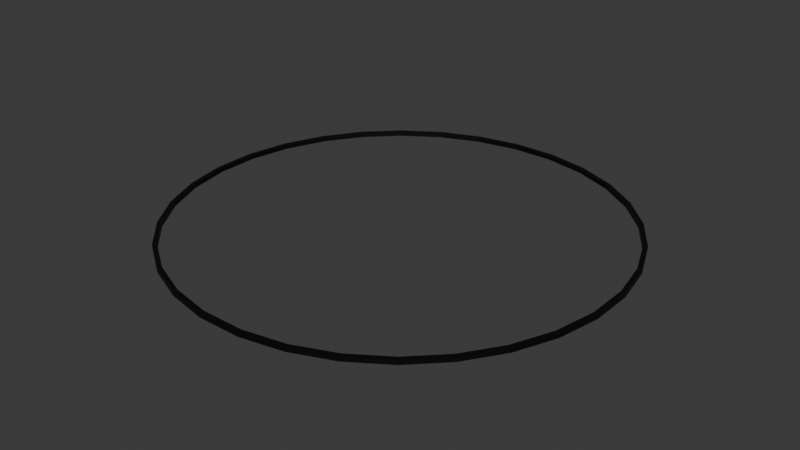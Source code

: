 # Source: debugCircle.blend  (saved by Blender 4.0.36; exported with 4.5.12 LTS)
import bpy
from mathutils import Matrix  # noqa: F401  (used for matrix-valued properties, if any)

bpy.ops.wm.read_factory_settings(use_empty=True)
scene = bpy.context.scene
scene.name = 'Scene'

# ---- collections
col_collection = bpy.data.collections.new('Collection'); scene.collection.children.link(col_collection)

# ---- materials (node trees are filled in below, after node groups)
mat_material = bpy.data.materials.new('Material')
mat_material.alpha_threshold = 0.0
mat_material.use_transparent_shadow = False
mat_material.roughness = 0.5
mat_material.line_color = (0.0, 0.0, 0.0, 1.0)

# ---- material node trees
mat_material.use_nodes = True; mat_material.node_tree.nodes.clear()
_N = mat_material.node_tree.nodes; _L = mat_material.node_tree.links
n0 = _N.new('ShaderNodeOutputMaterial'); n0.name = 'Material Output'; n0.location = (300, 300)
n1 = _N.new('ShaderNodeBsdfPrincipled'); n1.name = 'Principled BSDF'; n1.location = (10, 300)
n1.inputs[0].default_value = (0.0, 0.0, 0.0, 1.0)
n1.inputs[3].default_value = 1.45
_L.new(n1.outputs[0], n0.inputs[0])
n0.is_active_output = True

# ---- world
world_world = bpy.data.worlds.new('World'); scene.world = world_world
world_world.use_nodes = True; world_world.node_tree.nodes.clear()
_N = world_world.node_tree.nodes; _L = world_world.node_tree.links
n0 = _N.new('ShaderNodeOutputWorld'); n0.name = 'World Output'; n0.location = (300, 300)
n1 = _N.new('ShaderNodeBackground'); n1.name = 'Background'; n1.location = (10, 300)
n1.inputs[0].default_value = (0.05088, 0.05088, 0.05088, 1.0)
_L.new(n1.outputs[0], n0.inputs[0])
n0.is_active_output = True
world_world.color = (0.05088, 0.05088, 0.05088)
world_world.use_sun_shadow = False
world_world.sun_shadow_jitter_overblur = 0.0

# ---- meshes
me_cylinder = bpy.data.meshes.new('Cylinder')
me_cylinder.from_pydata([(-0.09605, 0.9752, 0.0), (-0.09605, 0.9752, 0.02), (0.09605, 0.9752, 0.0), (0.09605, 0.9752, 0.02), (0.2845, 0.9377, 0.0), (0.2845, 0.9377, 0.02), (0.4619, 0.8642, 0.0), (0.4619, 0.8642, 0.02), (0.6216, 0.7575, 0.0), (0.6216, 0.7575, 0.02), (0.7575, 0.6216, 0.0), (0.7575, 0.6216, 0.02), (0.8642, 0.4619, 0.0), (0.8642, 0.4619, 0.02), (0.9377, 0.2845, 0.0), (0.9377, 0.2845, 0.02), (0.9752, 0.09605, 0.0), (0.9752, 0.09605, 0.02), (0.9752, -0.09605, 0.0), (0.9752, -0.09605, 0.02), (0.9377, -0.2845, 0.0), (0.9377, -0.2845, 0.02), (0.8642, -0.4619, 0.0), (0.8642, -0.4619, 0.02), (0.7575, -0.6216, 0.0), (0.7575, -0.6216, 0.02), (0.6216, -0.7575, 0.0), (0.6216, -0.7575, 0.02), (0.4619, -0.8642, 0.0), (0.4619, -0.8642, 0.02), (0.2845, -0.9377, 0.0), (0.2845, -0.9377, 0.02), (0.09605, -0.9752, 0.0), (0.09605, -0.9752, 0.02), (-0.09605, -0.9752, 0.0), (-0.09605, -0.9752, 0.02), (-0.2845, -0.9377, 0.0), (-0.2845, -0.9377, 0.02), (-0.4619, -0.8642, 0.0), (-0.4619, -0.8642, 0.02), (-0.6216, -0.7575, 0.0), (-0.6216, -0.7575, 0.02), (-0.7575, -0.6216, 0.0), (-0.7575, -0.6216, 0.02), (-0.8642, -0.4619, 0.0), (-0.8642, -0.4619, 0.02), (-0.9377, -0.2845, 0.0), (-0.9377, -0.2845, 0.02), (-0.9752, -0.09605, 0.0), (-0.9752, -0.09605, 0.02), (-0.9752, 0.09605, 0.0), (-0.9752, 0.09605, 0.02), (-0.9377, 0.2845, 0.0), (-0.9377, 0.2845, 0.02), (-0.8642, 0.4619, 0.0), (-0.8642, 0.4619, 0.02), (-0.7575, 0.6216, 0.0), (-0.7575, 0.6216, 0.02), (-0.6216, 0.7575, 0.0), (-0.6216, 0.7575, 0.02), (-0.4619, 0.8642, 0.0), (-0.4619, 0.8642, 0.02), (-0.2845, 0.9377, 0.0), (-0.2845, 0.9377, 0.02), (0.09802, 0.9952, 0.02), (-0.09802, 0.9952, 0.02), (0.2903, 0.9569, 0.02), (0.4714, 0.8819, 0.02), (0.6344, 0.773, 0.02), (0.773, 0.6344, 0.02), (0.8819, 0.4714, 0.02), (0.9569, 0.2903, 0.02), (0.9952, 0.09802, 0.02), (0.9952, -0.09802, 0.02), (0.9569, -0.2903, 0.02), (0.8819, -0.4714, 0.02), (0.773, -0.6344, 0.02), (0.6344, -0.773, 0.02), (0.4714, -0.8819, 0.02), (0.2903, -0.9569, 0.02), (0.09802, -0.9952, 0.02), (-0.09802, -0.9952, 0.02), (-0.2903, -0.9569, 0.02), (-0.4714, -0.8819, 0.02), (-0.6344, -0.773, 0.02), (-0.773, -0.6344, 0.02), (-0.8819, -0.4714, 0.02), (-0.9569, -0.2903, 0.02), (-0.9952, -0.09802, 0.02), (-0.9952, 0.09802, 0.02), (-0.9569, 0.2903, 0.02), (-0.8819, 0.4714, 0.02), (-0.773, 0.6344, 0.02), (-0.6344, 0.773, 0.02), (-0.4714, 0.8819, 0.02), (-0.2903, 0.9569, 0.02), (-0.09802, 0.9952, 0.0), (0.09802, 0.9952, 0.0), (0.2903, 0.9569, 0.0), (0.4714, 0.8819, 0.0), (0.6344, 0.773, 0.0), (0.773, 0.6344, 0.0), (0.8819, 0.4714, 0.0), (0.9569, 0.2903, 0.0), (0.9952, 0.09802, 0.0), (0.9952, -0.09802, 0.0), (0.9569, -0.2903, 0.0), (0.8819, -0.4714, 0.0), (0.773, -0.6344, 0.0), (0.6344, -0.773, 0.0), (0.4714, -0.8819, 0.0), (0.2903, -0.9569, 0.0), (0.09802, -0.9952, 0.0), (-0.09802, -0.9952, 0.0), (-0.2903, -0.9569, 0.0), (-0.4714, -0.8819, 0.0), (-0.6344, -0.773, 0.0), (-0.773, -0.6344, 0.0), (-0.8819, -0.4714, 0.0), (-0.9569, -0.2903, 0.0), (-0.9952, -0.09802, 0.0), (-0.9952, 0.09802, 0.0), (-0.9569, 0.2903, 0.0), (-0.8819, 0.4714, 0.0), (-0.773, 0.6344, 0.0), (-0.6344, 0.773, 0.0), (-0.4714, 0.8819, 0.0), (-0.2903, 0.9569, 0.0)], [], [(96, 65, 64, 97), (97, 64, 66, 98), (98, 66, 67, 99), (99, 67, 68, 100), (100, 68, 69, 101), (101, 69, 70, 102), (102, 70, 71, 103), (103, 71, 72, 104), (104, 72, 73, 105), (105, 73, 74, 106), (106, 74, 75, 107), (107, 75, 76, 108), (108, 76, 77, 109), (109, 77, 78, 110), (110, 78, 79, 111), (111, 79, 80, 112), (112, 80, 81, 113), (113, 81, 82, 114), (114, 82, 83, 115), (115, 83, 84, 116), (116, 84, 85, 117), (117, 85, 86, 118), (118, 86, 87, 119), (119, 87, 88, 120), (120, 88, 89, 121), (121, 89, 90, 122), (122, 90, 91, 123), (123, 91, 92, 124), (124, 92, 93, 125), (125, 93, 94, 126), (2, 4, 5, 3), (126, 94, 95, 127), (127, 95, 65, 96), (4, 6, 7, 5), (1, 3, 64, 65), (3, 5, 66, 64), (5, 7, 67, 66), (7, 9, 68, 67), (9, 11, 69, 68), (11, 13, 70, 69), (13, 15, 71, 70), (15, 17, 72, 71), (17, 19, 73, 72), (19, 21, 74, 73), (21, 23, 75, 74), (23, 25, 76, 75), (25, 27, 77, 76), (27, 29, 78, 77), (29, 31, 79, 78), (31, 33, 80, 79), (33, 35, 81, 80), (35, 37, 82, 81), (37, 39, 83, 82), (39, 41, 84, 83), (41, 43, 85, 84), (43, 45, 86, 85), (45, 47, 87, 86), (47, 49, 88, 87), (49, 51, 89, 88), (51, 53, 90, 89), (53, 55, 91, 90), (55, 57, 92, 91), (57, 59, 93, 92), (59, 61, 94, 93), (61, 63, 95, 94), (63, 1, 65, 95), (2, 0, 96, 97), (4, 2, 97, 98), (6, 4, 98, 99), (8, 6, 99, 100), (10, 8, 100, 101), (12, 10, 101, 102), (14, 12, 102, 103), (16, 14, 103, 104), (18, 16, 104, 105), (20, 18, 105, 106), (22, 20, 106, 107), (24, 22, 107, 108), (26, 24, 108, 109), (28, 26, 109, 110), (30, 28, 110, 111), (32, 30, 111, 112), (34, 32, 112, 113), (36, 34, 113, 114), (38, 36, 114, 115), (40, 38, 115, 116), (42, 40, 116, 117), (44, 42, 117, 118), (46, 44, 118, 119), (48, 46, 119, 120), (50, 48, 120, 121), (52, 50, 121, 122), (54, 52, 122, 123), (56, 54, 123, 124), (58, 56, 124, 125), (60, 58, 125, 126), (62, 60, 126, 127), (0, 62, 127, 96), (6, 8, 9, 7), (8, 10, 11, 9), (10, 12, 13, 11), (12, 14, 15, 13), (14, 16, 17, 15), (16, 18, 19, 17), (18, 20, 21, 19), (20, 22, 23, 21), (22, 24, 25, 23), (24, 26, 27, 25), (26, 28, 29, 27), (28, 30, 31, 29), (30, 32, 33, 31), (32, 34, 35, 33), (34, 36, 37, 35), (36, 38, 39, 37), (38, 40, 41, 39), (40, 42, 43, 41), (42, 44, 45, 43), (44, 46, 47, 45), (46, 48, 49, 47), (48, 50, 51, 49), (50, 52, 53, 51), (52, 54, 55, 53), (54, 56, 57, 55), (56, 58, 59, 57), (58, 60, 61, 59), (60, 62, 63, 61), (62, 0, 1, 63), (0, 2, 3, 1)])
_uv = me_cylinder.uv_layers.new(name='UVMap')
_uv.uv.foreach_set('vector', [1.0, 0.5, 1.0, 1.0, 0.9688, 1.0, 0.9688, 0.5, 0.9688, 0.5, 0.9688, 1.0, 0.9375, 1.0, 0.9375, 0.5, 0.9375, 0.5, 0.9375, 1.0, 0.9062, 1.0, 0.9062, 0.5, 0.9062, 0.5, 0.9062, 1.0, 0.875, 1.0, 0.875, 0.5, 0.875, 0.5, 0.875, 1.0, 0.8438, 1.0, 0.8438, 0.5, 0.8438, 0.5, 0.8438, 1.0, 0.8125, 1.0, 0.8125, 0.5, 0.8125, 0.5, 0.8125, 1.0, 0.7812, 1.0, 0.7812, 0.5, 0.7812, 0.5, 0.7812, 1.0, 0.75, 1.0, 0.75, 0.5, 0.75, 0.5, 0.75, 1.0, 0.7188, 1.0, 0.7188, 0.5, 0.7188, 0.5, 0.7188, 1.0, 0.6875, 1.0, 0.6875, 0.5, 0.6875, 0.5, 0.6875, 1.0, 0.6562, 1.0, 0.6562, 0.5, 0.6562, 0.5, 0.6562, 1.0, 0.625, 1.0, 0.625, 0.5, 0.625, 0.5, 0.625, 1.0, 0.5938, 1.0, 0.5938, 0.5, 0.5938, 0.5, 0.5938, 1.0, 0.5625, 1.0, 0.5625, 0.5, 0.5625, 0.5, 0.5625, 1.0, 0.5312, 1.0, 0.5312, 0.5, 0.5312, 0.5, 0.5312, 1.0, 0.5, 1.0, 0.5, 0.5, 0.5, 0.5, 0.5, 1.0, 0.4688, 1.0, 0.4688, 0.5, 0.4688, 0.5, 0.4688, 1.0, 0.4375, 1.0, 0.4375, 0.5, 0.4375, 0.5, 0.4375, 1.0, 0.4062, 1.0, 0.4062, 0.5, 0.4062, 0.5, 0.4062, 1.0, 0.375, 1.0, 0.375, 0.5, 0.375, 0.5, 0.375, 1.0, 0.3438, 1.0, 0.3438, 0.5, 0.3438, 0.5, 0.3438, 1.0, 0.3125, 1.0, 0.3125, 0.5, 0.3125, 0.5, 0.3125, 1.0, 0.2812, 1.0, 0.2812, 0.5, 0.2812, 0.5, 0.2812, 1.0, 0.25, 1.0, 0.25, 0.5, 0.25, 0.5, 0.25, 1.0, 0.2188, 1.0, 0.2188, 0.5, 0.2188, 0.5, 0.2188, 1.0, 0.1875, 1.0, 0.1875, 0.5, 0.1875, 0.5, 0.1875, 1.0, 0.1562, 1.0, 0.1562, 0.5, 0.1562, 0.5, 0.1562, 1.0, 0.125, 1.0, 0.125, 0.5, 0.125, 0.5, 0.125, 1.0, 0.09375, 1.0, 0.09375, 0.5, 0.09375, 0.5, 0.09375, 1.0, 0.0625, 1.0, 0.0625, 0.5, 0.7959, 0.4807, 0.84, 0.4673, 0.34, 0.4673, 0.2959, 0.4807, 0.0625, 0.5, 0.0625, 1.0, 0.03125, 1.0, 0.03125, 0.5, 0.03125, 0.5, 0.03125, 1.0, 0.0, 1.0, 0.0, 0.5, 0.84, 0.4673, 0.8807, 0.4455, 0.3807, 0.4455, 0.34, 0.4673, 0.25, 0.4852, 0.2959, 0.4807, 0.2968, 0.4854, 0.25, 0.49, 0.2959, 0.4807, 0.34, 0.4673, 0.3418, 0.4717, 0.2968, 0.4854, 0.34, 0.4673, 0.3807, 0.4455, 0.3833, 0.4496, 0.3418, 0.4717, 0.3807, 0.4455, 0.4163, 0.4163, 0.4197, 0.4197, 0.3833, 0.4496, 0.4163, 0.4163, 0.4455, 0.3807, 0.4496, 0.3833, 0.4197, 0.4197, 0.4455, 0.3807, 0.4673, 0.34, 0.4717, 0.3418, 0.4496, 0.3833, 0.4673, 0.34, 0.4807, 0.2959, 0.4854, 0.2968, 0.4717, 0.3418, 0.4807, 0.2959, 0.4852, 0.25, 0.49, 0.25, 0.4854, 0.2968, 0.4852, 0.25, 0.4807, 0.2041, 0.4854, 0.2032, 0.49, 0.25, 0.4807, 0.2041, 0.4673, 0.16, 0.4717, 0.1582, 0.4854, 0.2032, 0.4673, 0.16, 0.4455, 0.1193, 0.4496, 0.1167, 0.4717, 0.1582, 0.4455, 0.1193, 0.4163, 0.0837, 0.4197, 0.08029, 0.4496, 0.1167, 0.4163, 0.0837, 0.3807, 0.05446, 0.3833, 0.05045, 0.4197, 0.08029, 0.3807, 0.05446, 0.34, 0.03272, 0.3418, 0.02827, 0.3833, 0.05045, 0.34, 0.03272, 0.2959, 0.01934, 0.2968, 0.01461, 0.3418, 0.02827, 0.2959, 0.01934, 0.25, 0.01482, 0.25, 0.01, 0.2968, 0.01461, 0.25, 0.01482, 0.2041, 0.01934, 0.2032, 0.01461, 0.25, 0.01, 0.2041, 0.01934, 0.16, 0.03272, 0.1582, 0.02827, 0.2032, 0.01461, 0.16, 0.03272, 0.1193, 0.05446, 0.1167, 0.05045, 0.1582, 0.02827, 0.1193, 0.05446, 0.0837, 0.0837, 0.08029, 0.08029, 0.1167, 0.05045, 0.0837, 0.0837, 0.05446, 0.1193, 0.05045, 0.1167, 0.08029, 0.08029, 0.05446, 0.1193, 0.03272, 0.16, 0.02827, 0.1582, 0.05045, 0.1167, 0.03272, 0.16, 0.01934, 0.2041, 0.01461, 0.2032, 0.02827, 0.1582, 0.01934, 0.2041, 0.01482, 0.25, 0.01, 0.25, 0.01461, 0.2032, 0.01482, 0.25, 0.01934, 0.2959, 0.01461, 0.2968, 0.01, 0.25, 0.01934, 0.2959, 0.03272, 0.34, 0.02827, 0.3418, 0.01461, 0.2968, 0.03272, 0.34, 0.05446, 0.3807, 0.05045, 0.3833, 0.02827, 0.3418, 0.05446, 0.3807, 0.0837, 0.4163, 0.08029, 0.4197, 0.05045, 0.3833, 0.0837, 0.4163, 0.1193, 0.4455, 0.1167, 0.4496, 0.08029, 0.4197, 0.1193, 0.4455, 0.16, 0.4673, 0.1582, 0.4717, 0.1167, 0.4496, 0.16, 0.4673, 0.2041, 0.4807, 0.2032, 0.4854, 0.1582, 0.4717, 0.2041, 0.4807, 0.25, 0.4852, 0.25, 0.49, 0.2032, 0.4854, 0.7959, 0.4807, 0.75, 0.4852, 0.75, 0.49, 0.7968, 0.4854, 0.84, 0.4673, 0.7959, 0.4807, 0.7968, 0.4854, 0.8418, 0.4717, 0.8807, 0.4455, 0.84, 0.4673, 0.8418, 0.4717, 0.8833, 0.4496, 0.9163, 0.4163, 0.8807, 0.4455, 0.8833, 0.4496, 0.9197, 0.4197, 0.9455, 0.3807, 0.9163, 0.4163, 0.9197, 0.4197, 0.9496, 0.3833, 0.9673, 0.34, 0.9455, 0.3807, 0.9496, 0.3833, 0.9717, 0.3418, 0.9807, 0.2959, 0.9673, 0.34, 0.9717, 0.3418, 0.9854, 0.2968, 0.9852, 0.25, 0.9807, 0.2959, 0.9854, 0.2968, 0.99, 0.25, 0.9807, 0.2041, 0.9852, 0.25, 0.99, 0.25, 0.9854, 0.2032, 0.9673, 0.16, 0.9807, 0.2041, 0.9854, 0.2032, 0.9717, 0.1582, 0.9455, 0.1193, 0.9673, 0.16, 0.9717, 0.1582, 0.9496, 0.1167, 0.9163, 0.0837, 0.9455, 0.1193, 0.9496, 0.1167, 0.9197, 0.08029, 0.8807, 0.05446, 0.9163, 0.0837, 0.9197, 0.08029, 0.8833, 0.05045, 0.84, 0.03272, 0.8807, 0.05446, 0.8833, 0.05045, 0.8418, 0.02827, 0.7959, 0.01934, 0.84, 0.03272, 0.8418, 0.02827, 0.7968, 0.01461, 0.75, 0.01482, 0.7959, 0.01934, 0.7968, 0.01461, 0.75, 0.01, 0.7041, 0.01934, 0.75, 0.01482, 0.75, 0.01, 0.7032, 0.01461, 0.66, 0.03272, 0.7041, 0.01934, 0.7032, 0.01461, 0.6582, 0.02827, 0.6193, 0.05446, 0.66, 0.03272, 0.6582, 0.02827, 0.6167, 0.05045, 0.5837, 0.0837, 0.6193, 0.05446, 0.6167, 0.05045, 0.5803, 0.08029, 0.5545, 0.1193, 0.5837, 0.0837, 0.5803, 0.08029, 0.5504, 0.1167, 0.5327, 0.16, 0.5545, 0.1193, 0.5504, 0.1167, 0.5283, 0.1582, 0.5193, 0.2041, 0.5327, 0.16, 0.5283, 0.1582, 0.5146, 0.2032, 0.5148, 0.25, 0.5193, 0.2041, 0.5146, 0.2032, 0.51, 0.25, 0.5193, 0.2959, 0.5148, 0.25, 0.51, 0.25, 0.5146, 0.2968, 0.5327, 0.34, 0.5193, 0.2959, 0.5146, 0.2968, 0.5283, 0.3418, 0.5545, 0.3807, 0.5327, 0.34, 0.5283, 0.3418, 0.5504, 0.3833, 0.5837, 0.4163, 0.5545, 0.3807, 0.5504, 0.3833, 0.5803, 0.4197, 0.6193, 0.4455, 0.5837, 0.4163, 0.5803, 0.4197, 0.6167, 0.4496, 0.66, 0.4673, 0.6193, 0.4455, 0.6167, 0.4496, 0.6582, 0.4717, 0.7041, 0.4807, 0.66, 0.4673, 0.6582, 0.4717, 0.7032, 0.4854, 0.75, 0.4852, 0.7041, 0.4807, 0.7032, 0.4854, 0.75, 0.49, 0.8807, 0.4455, 0.9163, 0.4163, 0.4163, 0.4163, 0.3807, 0.4455, 0.9163, 0.4163, 0.9455, 0.3807, 0.4455, 0.3807, 0.4163, 0.4163, 0.9455, 0.3807, 0.9673, 0.34, 0.4673, 0.34, 0.4455, 0.3807, 0.9673, 0.34, 0.9807, 0.2959, 0.4807, 0.2959, 0.4673, 0.34, 0.9807, 0.2959, 0.9852, 0.25, 0.4852, 0.25, 0.4807, 0.2959, 0.9852, 0.25, 0.9807, 0.2041, 0.4807, 0.2041, 0.4852, 0.25, 0.9807, 0.2041, 0.9673, 0.16, 0.4673, 0.16, 0.4807, 0.2041, 0.9673, 0.16, 0.9455, 0.1193, 0.4455, 0.1193, 0.4673, 0.16, 0.9455, 0.1193, 0.9163, 0.0837, 0.4163, 0.0837, 0.4455, 0.1193, 0.9163, 0.0837, 0.8807, 0.05446, 0.3807, 0.05446, 0.4163, 0.0837, 0.8807, 0.05446, 0.84, 0.03272, 0.34, 0.03272, 0.3807, 0.05446, 0.84, 0.03272, 0.7959, 0.01934, 0.2959, 0.01934, 0.34, 0.03272, 0.7959, 0.01934, 0.75, 0.01482, 0.25, 0.01482, 0.2959, 0.01934, 0.75, 0.01482, 0.7041, 0.01934, 0.2041, 0.01934, 0.25, 0.01482, 0.7041, 0.01934, 0.66, 0.03272, 0.16, 0.03272, 0.2041, 0.01934, 0.66, 0.03272, 0.6193, 0.05446, 0.1193, 0.05446, 0.16, 0.03272, 0.6193, 0.05446, 0.5837, 0.0837, 0.0837, 0.0837, 0.1193, 0.05446, 0.5837, 0.0837, 0.5545, 0.1193, 0.05446, 0.1193, 0.0837, 0.0837, 0.5545, 0.1193, 0.5327, 0.16, 0.03272, 0.16, 0.05446, 0.1193, 0.5327, 0.16, 0.5193, 0.2041, 0.01934, 0.2041, 0.03272, 0.16, 0.5193, 0.2041, 0.5148, 0.25, 0.01482, 0.25, 0.01934, 0.2041, 0.5148, 0.25, 0.5193, 0.2959, 0.01934, 0.2959, 0.01482, 0.25, 0.5193, 0.2959, 0.5327, 0.34, 0.03272, 0.34, 0.01934, 0.2959, 0.5327, 0.34, 0.5545, 0.3807, 0.05446, 0.3807, 0.03272, 0.34, 0.5545, 0.3807, 0.5837, 0.4163, 0.0837, 0.4163, 0.05446, 0.3807, 0.5837, 0.4163, 0.6193, 0.4455, 0.1193, 0.4455, 0.0837, 0.4163, 0.6193, 0.4455, 0.66, 0.4673, 0.16, 0.4673, 0.1193, 0.4455, 0.66, 0.4673, 0.7041, 0.4807, 0.2041, 0.4807, 0.16, 0.4673, 0.7041, 0.4807, 0.75, 0.4852, 0.25, 0.4852, 0.2041, 0.4807, 0.75, 0.4852, 0.7959, 0.4807, 0.2959, 0.4807, 0.25, 0.4852])
me_cylinder.materials.append(mat_material)
me_cylinder.update()

# ---- objects
ob_cylinder = bpy.data.objects.new('Cylinder', me_cylinder)

# ---- transforms, parenting, visibility, modifiers, constraints
ob_cylinder.location = (0.0, 0.0, 0.0)

# ---- collection membership
col_collection.objects.link(ob_cylinder)

# ---- scene / render settings (as saved in the file)
scene.frame_start = 1; scene.frame_end = 250; scene.frame_set(1)
scene.render.engine = 'BLENDER_EEVEE_NEXT'
scene.cycles.sampling_pattern = 'TABULATED_SOBOL'
bpy.context.view_layer.update()

# ---- added for rendering (the .blend has no active camera and no usable light): camera, sun
cam_auto = bpy.data.cameras.new('AutoCamera')
cam_auto.lens = 50.0
cam_auto.sensor_width = 36.0
cam_auto.clip_end = 1000.0
ob_auto_camera = bpy.data.objects.new('AutoCamera', cam_auto)
scene.collection.objects.link(ob_auto_camera)
ob_auto_camera.location = (2.60439, -3.12527, 2.09352)
ob_auto_camera.rotation_euler = (1.09748, -7.21219e-08, 0.694738)
scene.camera = ob_auto_camera
light_auto_sun = bpy.data.lights.new('AutoSun', 'SUN')
light_auto_sun.energy = 3.0
light_auto_sun.angle = 0.0523599
ob_auto_sun = bpy.data.objects.new('AutoSun', light_auto_sun)
scene.collection.objects.link(ob_auto_sun)
ob_auto_sun.rotation_euler = (0.872665, 0.174533, 0.523599)
bpy.context.view_layer.update()
